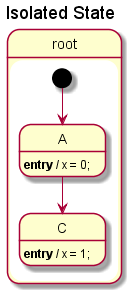

The diagram above was rendered by PlantUML. Its source (embedded in the PNG):
@startuml
title Isolated State
state "root" as root {
  [*] --> A
  state "C" as C {
    C : **entry** / x = 1;
  }
  state "A" as A {
    A : **entry** / x = 0;
    A --> C
  }
}
@enduml